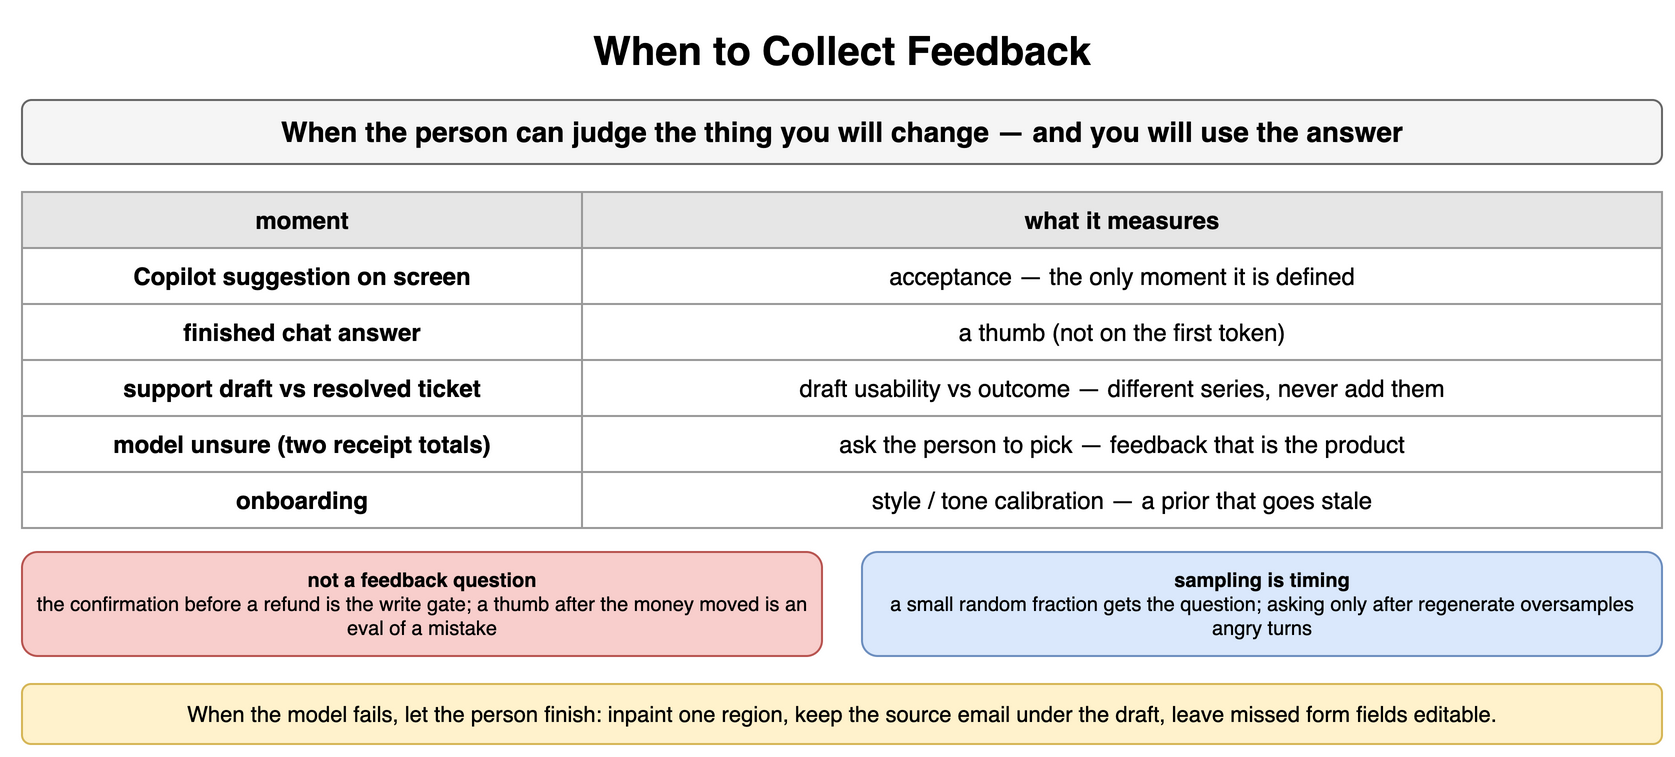

The diagram above was exported from draw.io. Its source (the exported page's mxGraphModel, read from the mxfile embedded in the PNG):
<mxGraphModel dx="900" dy="386" grid="1" gridSize="10" guides="1" tooltips="1" connect="1" arrows="1" fold="1" page="1" pageScale="1" pageWidth="900" pageHeight="386" math="0" shadow="0">
  <root>
    <mxCell id="0" />
    <mxCell id="1" parent="0" />
    <mxCell id="p221" value="When to Collect Feedback" style="text;html=1;align=center;verticalAlign=middle;whiteSpace=wrap;fontSize=20;fontStyle=1;" vertex="1" parent="1">
      <mxGeometry x="40" y="10" width="820" height="30" as="geometry" />
    </mxCell>
    <mxCell id="p222" value="When the person can judge the thing you will change — and you will use the answer" style="rounded=1;whiteSpace=wrap;html=1;fillColor=#f5f5f5;strokeColor=#666666;fontStyle=1;fontSize=14;" vertex="1" parent="1">
      <mxGeometry x="40" y="50" width="820" height="32" as="geometry" />
    </mxCell>
    <mxCell id="p223" value="moment" style="whiteSpace=wrap;html=1;fillColor=#e6e6e6;strokeColor=#999999;fontStyle=1;fontSize=12;" vertex="1" parent="1">
      <mxGeometry x="40" y="96" width="280" height="28" as="geometry" />
    </mxCell>
    <mxCell id="p224" value="what it measures" style="whiteSpace=wrap;html=1;fillColor=#e6e6e6;strokeColor=#999999;fontStyle=1;fontSize=12;" vertex="1" parent="1">
      <mxGeometry x="320" y="96" width="540" height="28" as="geometry" />
    </mxCell>
    <mxCell id="p225" value="Copilot suggestion on screen" style="whiteSpace=wrap;html=1;strokeColor=#999999;fontSize=12;fillColor=#ffffff;fontStyle=1;" vertex="1" parent="1">
      <mxGeometry x="40" y="124" width="280" height="28" as="geometry" />
    </mxCell>
    <mxCell id="p226" value="acceptance — the only moment it is defined" style="whiteSpace=wrap;html=1;strokeColor=#999999;fontSize=12;fillColor=#ffffff;" vertex="1" parent="1">
      <mxGeometry x="320" y="124" width="540" height="28" as="geometry" />
    </mxCell>
    <mxCell id="p227" value="finished chat answer" style="whiteSpace=wrap;html=1;strokeColor=#999999;fontSize=12;fillColor=#ffffff;fontStyle=1;" vertex="1" parent="1">
      <mxGeometry x="40" y="152" width="280" height="28" as="geometry" />
    </mxCell>
    <mxCell id="p228" value="a thumb (not on the first token)" style="whiteSpace=wrap;html=1;strokeColor=#999999;fontSize=12;fillColor=#ffffff;" vertex="1" parent="1">
      <mxGeometry x="320" y="152" width="540" height="28" as="geometry" />
    </mxCell>
    <mxCell id="p229" value="support draft vs resolved ticket" style="whiteSpace=wrap;html=1;strokeColor=#999999;fontSize=12;fillColor=#ffffff;fontStyle=1;" vertex="1" parent="1">
      <mxGeometry x="40" y="180" width="280" height="28" as="geometry" />
    </mxCell>
    <mxCell id="p2210" value="draft usability vs outcome — different series, never add them" style="whiteSpace=wrap;html=1;strokeColor=#999999;fontSize=12;fillColor=#ffffff;" vertex="1" parent="1">
      <mxGeometry x="320" y="180" width="540" height="28" as="geometry" />
    </mxCell>
    <mxCell id="p2211" value="model unsure (two receipt totals)" style="whiteSpace=wrap;html=1;strokeColor=#999999;fontSize=12;fillColor=#ffffff;fontStyle=1;" vertex="1" parent="1">
      <mxGeometry x="40" y="208" width="280" height="28" as="geometry" />
    </mxCell>
    <mxCell id="p2212" value="ask the person to pick — feedback that is the product" style="whiteSpace=wrap;html=1;strokeColor=#999999;fontSize=12;fillColor=#ffffff;" vertex="1" parent="1">
      <mxGeometry x="320" y="208" width="540" height="28" as="geometry" />
    </mxCell>
    <mxCell id="p2213" value="onboarding" style="whiteSpace=wrap;html=1;strokeColor=#999999;fontSize=12;fillColor=#ffffff;fontStyle=1;" vertex="1" parent="1">
      <mxGeometry x="40" y="236" width="280" height="28" as="geometry" />
    </mxCell>
    <mxCell id="p2214" value="style / tone calibration — a prior that goes stale" style="whiteSpace=wrap;html=1;strokeColor=#999999;fontSize=12;fillColor=#ffffff;" vertex="1" parent="1">
      <mxGeometry x="320" y="236" width="540" height="28" as="geometry" />
    </mxCell>
    <mxCell id="p2215" value="not a feedback question&lt;br&gt;&lt;span style='font-weight:normal'&gt;the confirmation before a refund is the write gate; a thumb after the money moved is an eval of a mistake&lt;/span&gt;" style="rounded=1;whiteSpace=wrap;html=1;fillColor=#f8cecc;strokeColor=#b85450;fontSize=10;align=center;fontStyle=1;" vertex="1" parent="1">
      <mxGeometry x="40" y="276" width="400" height="52" as="geometry" />
    </mxCell>
    <mxCell id="p2216" value="sampling is timing&lt;br&gt;&lt;span style='font-weight:normal'&gt;a small random fraction gets the question; asking only after regenerate oversamples angry turns&lt;/span&gt;" style="rounded=1;whiteSpace=wrap;html=1;fillColor=#dae8fc;strokeColor=#6c8ebf;fontSize=10;align=center;fontStyle=1;" vertex="1" parent="1">
      <mxGeometry x="460" y="276" width="400" height="52" as="geometry" />
    </mxCell>
    <mxCell id="p2217" value="When the model fails, let the person finish: inpaint one region, keep the source email under the draft, leave missed form fields editable." style="rounded=1;whiteSpace=wrap;html=1;fillColor=#fff2cc;strokeColor=#d6b656;fontSize=11;align=center;" vertex="1" parent="1">
      <mxGeometry x="40" y="342" width="820" height="30" as="geometry" />
    </mxCell>
  </root>
</mxGraphModel>